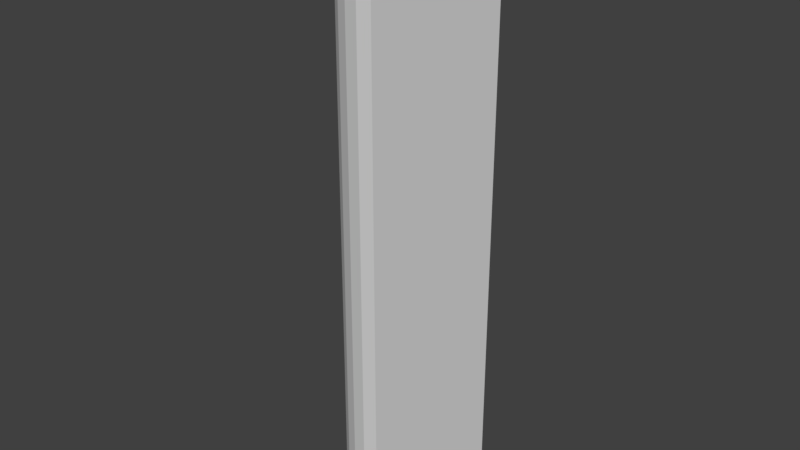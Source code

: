 # Source: woodlog_split.blend  (saved by Blender 2.77.0; exported with 4.5.12 LTS)
import bpy
from mathutils import Matrix  # noqa: F401  (used for matrix-valued properties, if any)

bpy.ops.wm.read_factory_settings(use_empty=True)
scene = bpy.context.scene
scene.name = 'Scene'

# ---- collections
col_collection_1 = bpy.data.collections.new('Collection 1'); scene.collection.children.link(col_collection_1)

# ---- world
world_world = bpy.data.worlds.new('World'); scene.world = world_world
world_world.color = (0.05088, 0.05088, 0.05088)
world_world.use_sun_shadow = False
world_world.sun_shadow_jitter_overblur = 0.0
world_world.cycles.sampling_method = 'MANUAL'

# ---- meshes
me_cylinder = bpy.data.meshes.new('Cylinder')
me_cylinder.from_pydata([(-2.542e-09, 0.1424, 0.0), (-2.542e-09, 0.1424, 1.0), (-4.893e-08, -0.1424, 0.0), (-4.893e-08, -0.1424, 1.0), (-0.02778, -0.1396, 0.0), (-0.02778, -0.1396, 1.0), (-0.05449, -0.1315, 0.0), (-0.05449, -0.1315, 1.0), (-0.0791, -0.1184, 0.0), (-0.0791, -0.1184, 1.0), (-0.1007, -0.1007, 0.0), (-0.1007, -0.1007, 1.0), (-0.1184, -0.0791, 0.0), (-0.1184, -0.0791, 1.0), (-0.1315, -0.05449, 0.0), (-0.1315, -0.05449, 1.0), (-0.1396, -0.02778, 0.0), (-0.1396, -0.02778, 1.0), (-0.1424, 1.224e-07, 0.0), (-0.1424, 1.224e-07, 1.0), (-0.1396, 0.02778, 0.0), (-0.1396, 0.02778, 1.0), (-0.1315, 0.05449, 0.0), (-0.1315, 0.05449, 1.0), (-0.1184, 0.0791, 0.0), (-0.1184, 0.0791, 1.0), (-0.1007, 0.1007, 0.0), (-0.1007, 0.1007, 1.0), (-0.0791, 0.1184, 0.0), (-0.0791, 0.1184, 1.0), (-0.05449, 0.1315, 0.0), (-0.05449, 0.1315, 1.0), (-0.02778, 0.1396, 0.0), (-0.02778, 0.1396, 1.0)], [], [(0, 2, 4, 6, 8, 10, 12, 14, 16, 18, 20, 22, 24, 26, 28, 30, 32), (3, 1, 33, 31, 29, 27, 25, 23, 21, 19, 17, 15, 13, 11, 9, 7, 5), (0, 1, 3, 2), (2, 3, 5, 4), (4, 5, 7, 6), (6, 7, 9, 8), (8, 9, 11, 10), (10, 11, 13, 12), (12, 13, 15, 14), (14, 15, 17, 16), (16, 17, 19, 18), (18, 19, 21, 20), (20, 21, 23, 22), (22, 23, 25, 24), (24, 25, 27, 26), (26, 27, 29, 28), (28, 29, 31, 30), (30, 31, 33, 32), (32, 33, 1, 0)])
me_cylinder.use_remesh_preserve_volume = False
me_cylinder.use_remesh_preserve_attributes = False
me_cylinder.use_mirror_vertex_groups = False
me_cylinder.update()

# ---- objects
ob_cylinder = bpy.data.objects.new('Cylinder', me_cylinder)

# ---- transforms, parenting, visibility, modifiers, constraints
ob_cylinder.location = (0.0, 0.0, 0.0)
ob_cylinder.lineart.crease_threshold = 0.0

# ---- collection membership
col_collection_1.objects.link(ob_cylinder)

# ---- scene / render settings (as saved in the file)
scene.frame_start = 1; scene.frame_end = 250; scene.frame_set(1)
scene.render.engine = 'BLENDER_EEVEE_NEXT'
scene.render.resolution_percentage = 50
scene.render.dither_intensity = 0.0
scene.cycles.use_denoising = False
scene.cycles.samples = 128
scene.cycles.sampling_pattern = 'TABULATED_SOBOL'
scene.cycles.light_sampling_threshold = 0.0
scene.cycles.use_adaptive_sampling = False
scene.cycles.use_light_tree = False
scene.cycles.blur_glossy = 0.0
scene.cycles.sample_clamp_indirect = 0.0
scene.view_settings.view_transform = 'Standard'
bpy.context.view_layer.update()

# ---- added for rendering (the .blend has no active camera and no usable light): camera, sun
cam_auto = bpy.data.cameras.new('AutoCamera')
cam_auto.lens = 50.0
cam_auto.sensor_width = 36.0
cam_auto.clip_end = 1000.0
ob_auto_camera = bpy.data.objects.new('AutoCamera', cam_auto)
scene.collection.objects.link(ob_auto_camera)
ob_auto_camera.location = (0.899785, -1.16517, 1.27677)
ob_auto_camera.rotation_euler = (1.09748, -7.21219e-08, 0.694738)
scene.camera = ob_auto_camera
light_auto_sun = bpy.data.lights.new('AutoSun', 'SUN')
light_auto_sun.energy = 3.0
light_auto_sun.angle = 0.0523599
ob_auto_sun = bpy.data.objects.new('AutoSun', light_auto_sun)
scene.collection.objects.link(ob_auto_sun)
ob_auto_sun.rotation_euler = (0.872665, 0.174533, 0.523599)
bpy.context.view_layer.update()
